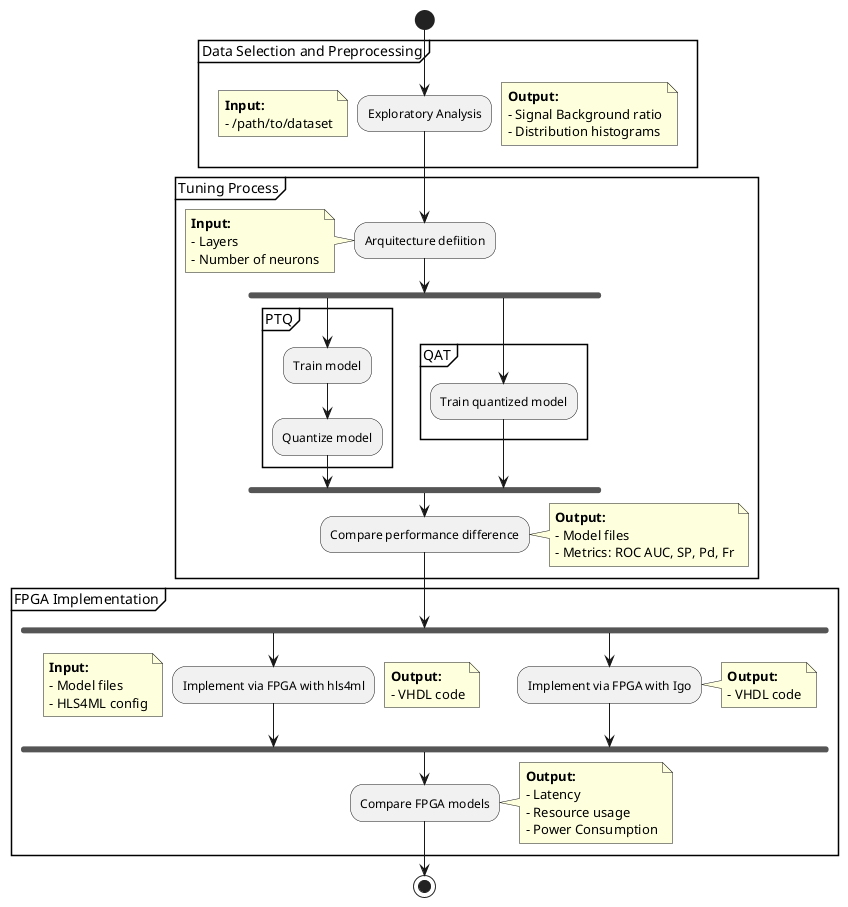

The diagram above was rendered by PlantUML. Its source (embedded in the PNG):
@startuml tuning_process
start
partition "Data Selection and Preprocessing" {
    :Exploratory Analysis;
    ' Put notes immediately AFTER the activity step
    note left
        **Input:**
        - /path/to/dataset
    end note
    note right
        **Output:**
        - Signal Background ratio
        - Distribution histograms
    end note
}
partition "Tuning Process" {
    :Arquitecture defiition;
    note left
        **Input:**
        - Layers
        - Number of neurons
    end note
    fork
        partition "PTQ" {
            :Train model;
            :Quantize model;
        }
    fork again
        partition "QAT" {
            :Train quantized model;

        }
    endfork
    :Compare performance difference;
    note right
        **Output:**
        - Model files
        - Metrics: ROC AUC, SP, Pd, Fr
    end note
}
partition "FPGA Implementation" {
    fork
        :Implement via FPGA with hls4ml;
        note left
            **Input:**
            - Model files
            - HLS4ML config
        end note
        note right
            **Output:**
            - VHDL code
        end note
    fork again
        :Implement via FPGA with Igo;
        note right
            **Output:**
            - VHDL code
        end note
    endfork
    :Compare FPGA models;
    note right
        **Output:**
        - Latency
        - Resource usage
        - Power Consumption
    end note
}

stop
@enduml